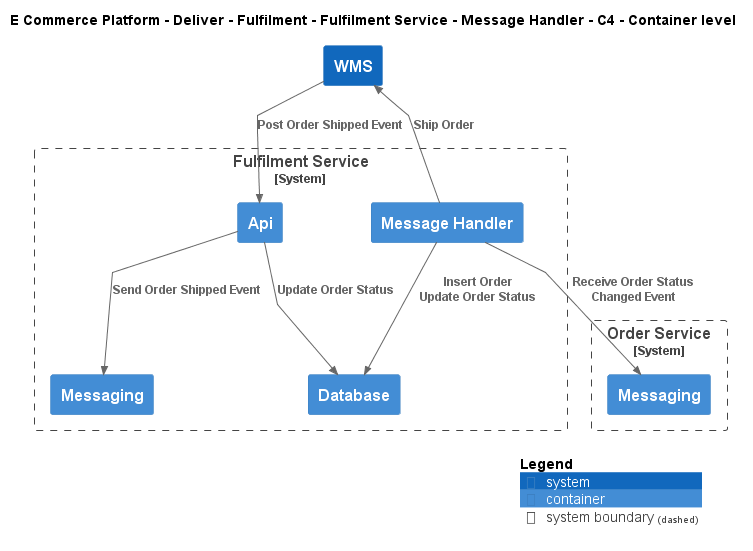

The diagram above was rendered by PlantUML. Its source (embedded in the PNG):
@startuml
!include ..\..\..\..\..\..\..\.c4s\C4_Container.puml

AddElementTag("c4interflow:lifecycle:new", $bgColor=green, $fontColor=#ffffff, $borderColor=green, $shadowing="False")
AddElementTag("c4interflow:lifecycle:changed", $bgColor=orange, $fontColor=#ffffff, $borderColor=orange, $shadowing="False")
AddElementTag("c4interflow:lifecycle:removed", $bgColor=red, $fontColor=#ffffff, $borderColor=red, $shadowing="False")

AddRelTag("c4interflow:lifecycle:new", $textColor=green, $lineColor=green)
AddRelTag("c4interflow:lifecycle:changed", $textColor=orange, $lineColor=orange)
AddRelTag("c4interflow:lifecycle:removed", $textColor=red, $lineColor=red)

SHOW_PERSON_PORTRAIT()
LAYOUT_TOP_DOWN()

skinparam linetype polyline

title E Commerce Platform - Deliver - Fulfilment - Fulfilment Service - Message Handler - C4 - Container level


System_Boundary(ECommercePlatform.Deliver.Fulfilment.SoftwareSystems.FulfilmentService, "Fulfilment Service") {
    Container(ECommercePlatform.Deliver.Fulfilment.SoftwareSystems.FulfilmentService.Containers.MessageHandler, "Message Handler", "", "")
    Container(ECommercePlatform.Deliver.Fulfilment.SoftwareSystems.FulfilmentService.Containers.Database, "Database", "", "")
    Container(ECommercePlatform.Deliver.Fulfilment.SoftwareSystems.FulfilmentService.Containers.Api, "Api", "", "")
    Container(ECommercePlatform.Deliver.Fulfilment.SoftwareSystems.FulfilmentService.Containers.Messaging, "Messaging", "", "")
}

System_Boundary(ECommercePlatform.GenerateDemand.OrderManagement.SoftwareSystems.OrderService, "Order Service") {
    Container(ECommercePlatform.GenerateDemand.OrderManagement.SoftwareSystems.OrderService.Containers.Messaging, "Messaging", "", "")
}
System(ECommercePlatform.Deliver.Fulfilment.SoftwareSystems.WMS, "WMS", "")

Rel(ECommercePlatform.Deliver.Fulfilment.SoftwareSystems.FulfilmentService.Containers.MessageHandler, ECommercePlatform.GenerateDemand.OrderManagement.SoftwareSystems.OrderService.Containers.Messaging, "Receive Order Status Changed Event")
Rel(ECommercePlatform.Deliver.Fulfilment.SoftwareSystems.FulfilmentService.Containers.MessageHandler, ECommercePlatform.Deliver.Fulfilment.SoftwareSystems.FulfilmentService.Containers.Database, "Insert Order\nUpdate Order Status")
Rel(ECommercePlatform.Deliver.Fulfilment.SoftwareSystems.FulfilmentService.Containers.MessageHandler, ECommercePlatform.Deliver.Fulfilment.SoftwareSystems.WMS, "Ship Order")
Rel(ECommercePlatform.Deliver.Fulfilment.SoftwareSystems.WMS, ECommercePlatform.Deliver.Fulfilment.SoftwareSystems.FulfilmentService.Containers.Api, "Post Order Shipped Event")
Rel(ECommercePlatform.Deliver.Fulfilment.SoftwareSystems.FulfilmentService.Containers.Api, ECommercePlatform.Deliver.Fulfilment.SoftwareSystems.FulfilmentService.Containers.Database, "Update Order Status")
Rel(ECommercePlatform.Deliver.Fulfilment.SoftwareSystems.FulfilmentService.Containers.Api, ECommercePlatform.Deliver.Fulfilment.SoftwareSystems.FulfilmentService.Containers.Messaging, "Send Order Shipped Event")


SHOW_LEGEND()
@enduml